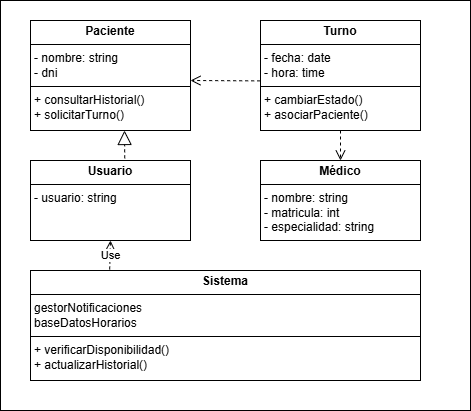

The diagram above was exported from draw.io. Its source (the exported page's mxGraphModel, read from the mxfile embedded in the PNG):
<mxGraphModel dx="1050" dy="554" grid="1" gridSize="10" guides="1" tooltips="1" connect="1" arrows="1" fold="1" page="1" pageScale="1" pageWidth="827" pageHeight="1169" math="0" shadow="0">
  <root>
    <mxCell id="0" />
    <mxCell id="1" parent="0" />
    <mxCell id="2_Qua8iU7CrZFHwN7URD-19" value="" style="rounded=0;whiteSpace=wrap;html=1;" vertex="1" parent="1">
      <mxGeometry x="110" y="80" width="470" height="410" as="geometry" />
    </mxCell>
    <mxCell id="2_Qua8iU7CrZFHwN7URD-9" value="&lt;p style=&quot;margin:0px;margin-top:4px;text-align:center;&quot;&gt;&lt;b&gt;Turno&lt;/b&gt;&lt;/p&gt;&lt;hr size=&quot;1&quot; style=&quot;border-style:solid;&quot;&gt;&lt;p style=&quot;margin:0px;margin-left:4px;&quot;&gt;- fecha: date&lt;/p&gt;&lt;p style=&quot;margin:0px;margin-left:4px;&quot;&gt;- hora: time&lt;/p&gt;&lt;hr size=&quot;1&quot; style=&quot;border-style:solid;&quot;&gt;&lt;p style=&quot;margin:0px;margin-left:4px;&quot;&gt;+ cambiarEstado()&lt;/p&gt;&lt;p style=&quot;margin:0px;margin-left:4px;&quot;&gt;+ asociarPaciente()&lt;/p&gt;&lt;p style=&quot;margin:0px;margin-left:4px;&quot;&gt;&lt;br&gt;&lt;/p&gt;" style="verticalAlign=top;align=left;overflow=fill;html=1;whiteSpace=wrap;" vertex="1" parent="1">
      <mxGeometry x="370" y="100" width="160" height="110" as="geometry" />
    </mxCell>
    <mxCell id="2_Qua8iU7CrZFHwN7URD-10" value="&lt;p style=&quot;margin:0px;margin-top:4px;text-align:center;&quot;&gt;&lt;b&gt;Paciente&lt;/b&gt;&lt;/p&gt;&lt;hr size=&quot;1&quot; style=&quot;border-style:solid;&quot;&gt;&lt;p style=&quot;margin:0px;margin-left:4px;&quot;&gt;- nombre: string&lt;/p&gt;&lt;p style=&quot;margin:0px;margin-left:4px;&quot;&gt;- dni&lt;/p&gt;&lt;hr size=&quot;1&quot; style=&quot;border-style:solid;&quot;&gt;&lt;p style=&quot;margin:0px;margin-left:4px;&quot;&gt;+ consultarHistorial()&lt;/p&gt;&lt;p style=&quot;margin:0px;margin-left:4px;&quot;&gt;+ solicitarTurno()&lt;/p&gt;&lt;p style=&quot;margin:0px;margin-left:4px;&quot;&gt;&lt;br&gt;&lt;/p&gt;" style="verticalAlign=top;align=left;overflow=fill;html=1;whiteSpace=wrap;" vertex="1" parent="1">
      <mxGeometry x="140" y="100" width="160" height="110" as="geometry" />
    </mxCell>
    <mxCell id="2_Qua8iU7CrZFHwN7URD-11" value="&lt;p style=&quot;margin:0px;margin-top:4px;text-align:center;&quot;&gt;&lt;b&gt;Usuario&lt;/b&gt;&lt;/p&gt;&lt;hr size=&quot;1&quot; style=&quot;border-style:solid;&quot;&gt;&lt;p style=&quot;margin:0px;margin-left:4px;&quot;&gt;- usuario: string&lt;/p&gt;&lt;p style=&quot;margin:0px;margin-left:4px;&quot;&gt;&lt;/p&gt;&lt;p style=&quot;margin:0px;margin-left:4px;&quot;&gt;&lt;br&gt;&lt;/p&gt;&lt;p style=&quot;margin:0px;margin-left:4px;&quot;&gt;&lt;br&gt;&lt;/p&gt;" style="verticalAlign=top;align=left;overflow=fill;html=1;whiteSpace=wrap;" vertex="1" parent="1">
      <mxGeometry x="140" y="240" width="160" height="80" as="geometry" />
    </mxCell>
    <mxCell id="2_Qua8iU7CrZFHwN7URD-12" value="&lt;p style=&quot;margin:0px;margin-top:4px;text-align:center;&quot;&gt;&lt;b&gt;Médico&lt;/b&gt;&lt;/p&gt;&lt;hr size=&quot;1&quot; style=&quot;border-style:solid;&quot;&gt;&lt;p style=&quot;margin:0px;margin-left:4px;&quot;&gt;- nombre: string&lt;/p&gt;&lt;p style=&quot;margin:0px;margin-left:4px;&quot;&gt;&lt;span style=&quot;background-color: transparent; color: light-dark(rgb(0, 0, 0), rgb(255, 255, 255));&quot;&gt;- matricula: int&lt;/span&gt;&lt;/p&gt;&lt;p style=&quot;margin:0px;margin-left:4px;&quot;&gt;&lt;span style=&quot;background-color: transparent; color: light-dark(rgb(0, 0, 0), rgb(255, 255, 255));&quot;&gt;- especialidad: string&lt;/span&gt;&lt;/p&gt;&lt;p style=&quot;margin:0px;margin-left:4px;&quot;&gt;&lt;/p&gt;&lt;p style=&quot;margin:0px;margin-left:4px;&quot;&gt;&lt;br&gt;&lt;/p&gt;&lt;p style=&quot;margin:0px;margin-left:4px;&quot;&gt;&lt;br&gt;&lt;/p&gt;" style="verticalAlign=top;align=left;overflow=fill;html=1;whiteSpace=wrap;" vertex="1" parent="1">
      <mxGeometry x="370" y="240" width="160" height="80" as="geometry" />
    </mxCell>
    <mxCell id="2_Qua8iU7CrZFHwN7URD-14" value="&lt;p style=&quot;margin:0px;margin-top:4px;text-align:center;&quot;&gt;&lt;b&gt;Sistema&lt;/b&gt;&lt;/p&gt;&lt;hr size=&quot;1&quot; style=&quot;border-style:solid;&quot;&gt;&lt;p style=&quot;margin:0px;margin-left:4px;&quot;&gt;gestorNotificaciones&lt;/p&gt;&lt;p style=&quot;margin:0px;margin-left:4px;&quot;&gt;baseDatosHorarios&lt;/p&gt;&lt;hr size=&quot;1&quot; style=&quot;border-style:solid;&quot;&gt;&lt;p style=&quot;margin:0px;margin-left:4px;&quot;&gt;+ verificarDisponibilidad()&lt;/p&gt;&lt;p style=&quot;margin:0px;margin-left:4px;&quot;&gt;+ actualizarHistorial()&lt;/p&gt;&lt;p style=&quot;margin:0px;margin-left:4px;&quot;&gt;&lt;br&gt;&lt;/p&gt;" style="verticalAlign=top;align=left;overflow=fill;html=1;whiteSpace=wrap;" vertex="1" parent="1">
      <mxGeometry x="140" y="350" width="390" height="110" as="geometry" />
    </mxCell>
    <mxCell id="2_Qua8iU7CrZFHwN7URD-15" value="" style="html=1;verticalAlign=bottom;endArrow=open;dashed=1;endSize=8;curved=0;rounded=0;exitX=-0.002;exitY=0.549;exitDx=0;exitDy=0;exitPerimeter=0;" edge="1" parent="1" source="2_Qua8iU7CrZFHwN7URD-9">
      <mxGeometry relative="1" as="geometry">
        <mxPoint x="380" y="160" as="sourcePoint" />
        <mxPoint x="300" y="160" as="targetPoint" />
      </mxGeometry>
    </mxCell>
    <mxCell id="2_Qua8iU7CrZFHwN7URD-16" value="" style="endArrow=block;dashed=1;endFill=0;endSize=12;html=1;rounded=0;exitX=0.589;exitY=-0.027;exitDx=0;exitDy=0;exitPerimeter=0;" edge="1" parent="1" source="2_Qua8iU7CrZFHwN7URD-11">
      <mxGeometry width="160" relative="1" as="geometry">
        <mxPoint x="270" y="160" as="sourcePoint" />
        <mxPoint x="234" y="210" as="targetPoint" />
      </mxGeometry>
    </mxCell>
    <mxCell id="2_Qua8iU7CrZFHwN7URD-17" value="" style="html=1;verticalAlign=bottom;endArrow=open;dashed=1;endSize=8;curved=0;rounded=0;exitX=0.5;exitY=1;exitDx=0;exitDy=0;entryX=0.5;entryY=0;entryDx=0;entryDy=0;" edge="1" parent="1" source="2_Qua8iU7CrZFHwN7URD-9" target="2_Qua8iU7CrZFHwN7URD-12">
      <mxGeometry relative="1" as="geometry">
        <mxPoint x="380" y="170" as="sourcePoint" />
        <mxPoint x="310" y="170" as="targetPoint" />
      </mxGeometry>
    </mxCell>
    <mxCell id="2_Qua8iU7CrZFHwN7URD-18" value="Use" style="endArrow=open;endSize=12;dashed=1;html=1;rounded=0;exitX=0.203;exitY=-0.009;exitDx=0;exitDy=0;exitPerimeter=0;entryX=0.5;entryY=1;entryDx=0;entryDy=0;" edge="1" parent="1" source="2_Qua8iU7CrZFHwN7URD-14" target="2_Qua8iU7CrZFHwN7URD-11">
      <mxGeometry width="160" relative="1" as="geometry">
        <mxPoint x="280" y="330" as="sourcePoint" />
        <mxPoint x="440" y="330" as="targetPoint" />
      </mxGeometry>
    </mxCell>
  </root>
</mxGraphModel>